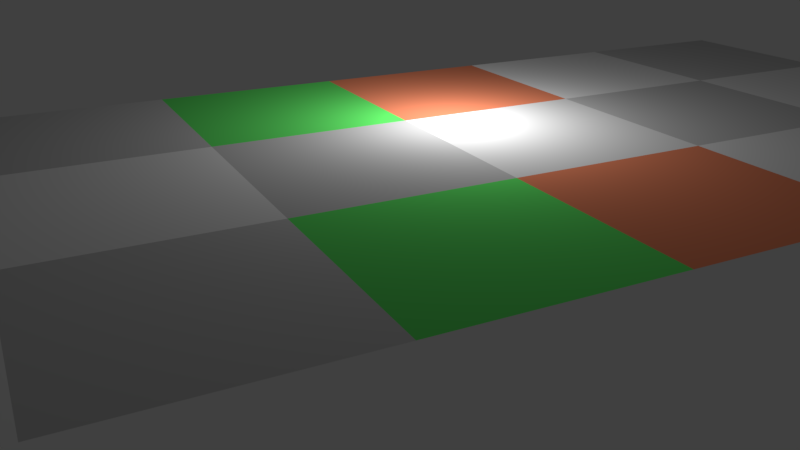 # Source: ur-board.blend  (saved by Blender 2.78.0; exported with 4.5.12 LTS)
import bpy
from mathutils import Matrix  # noqa: F401  (used for matrix-valued properties, if any)

bpy.ops.wm.read_factory_settings(use_empty=True)
scene = bpy.context.scene
scene.name = 'Scene'

# ---- collections
col_collection_1 = bpy.data.collections.new('Collection 1'); scene.collection.children.link(col_collection_1)

# ---- materials (node trees are filled in below, after node groups)
mat_material = bpy.data.materials.new('Material')
mat_material.alpha_threshold = 0.0
mat_material.use_transparent_shadow = False
mat_material.roughness = 0.5
mat_material.line_color = (0.0, 0.0, 0.0, 1.0)
mat_end = bpy.data.materials.new('End')
mat_end.alpha_threshold = 0.0
mat_end.use_transparent_shadow = False
mat_end.diffuse_color = (0.8, 0.2433, 0.126, 1.0)
mat_end.roughness = 0.5
mat_start = bpy.data.materials.new('Start')
mat_start.alpha_threshold = 0.0
mat_start.use_transparent_shadow = False
mat_start.diffuse_color = (0.126, 0.8, 0.1416, 1.0)
mat_start.roughness = 0.5
mat_alternate = bpy.data.materials.new('Alternate')
mat_alternate.alpha_threshold = 0.0
mat_alternate.use_transparent_shadow = False
mat_alternate.diffuse_color = (0.5489, 0.5489, 0.5489, 1.0)
mat_alternate.roughness = 0.5

# ---- material node trees

# ---- world
world_world = bpy.data.worlds.new('World'); scene.world = world_world
world_world.color = (0.05088, 0.05088, 0.05088)
world_world.use_sun_shadow = False
world_world.sun_shadow_jitter_overblur = 0.0
world_world.cycles.sampling_method = 'MANUAL'

# ---- cameras
cam_camera = bpy.data.cameras.new('Camera')
cam_camera.clip_end = 100.0
cam_camera.lens = 35.0
cam_camera.sensor_width = 32.0
cam_camera.sensor_height = 18.0
cam_camera.ortho_scale = 7.314
cam_camera.dof.focus_distance = 0.0
cam_camera.dof.aperture_fstop = 128.0

# ---- lights
light_lamp = bpy.data.lights.new('Lamp', 'POINT')
light_lamp.transmission_factor = 0.0
light_lamp.cutoff_distance = 30.0
light_lamp.energy = 100.0
light_lamp.shadow_buffer_clip_start = 1.001
light_lamp.shadow_soft_size = 0.1
light_lamp.shadow_maximum_resolution = 0.006
light_lamp.use_absolute_resolution = True

# ---- meshes
me_cube_007 = bpy.data.meshes.new('Cube.007')
me_cube_007.from_pydata([(5.0, 11.0, 0.0), (5.0, 9.0, 0.0), (3.0, 9.0, 0.0), (3.0, 11.0, 0.0), (1.0, 11.0, 0.0), (1.0, 9.0, 0.0), (-1.0, 9.0, 0.0), (-1.0, 11.0, 0.0), (1.0, 7.0, 0.0), (-1.0, 7.0, 0.0), (5.0, 7.0, 0.0), (3.0, 7.0, 0.0), (1.0, 15.0, 0.0), (1.0, 13.0, 0.0), (-1.0, 13.0, 0.0), (-1.0, 15.0, 0.0), (5.0, 15.0, 0.0), (5.0, 13.0, 0.0), (3.0, 13.0, 0.0), (3.0, 15.0, 0.0), (3.0, 5.0, 0.0), (3.0, 3.0, 0.0), (1.0, 3.0, 0.0), (1.0, 5.0, 0.0), (3.0, 1.0, 0.0), (3.0, -1.0, 0.0), (1.0, -1.0, 0.0), (1.0, 1.0, 0.0), (-1.0, -1.0, 0.0), (-1.0, 1.0, 0.0), (-1.0, 3.0, 0.0), (-1.0, 5.0, 0.0), (5.0, 5.0, 0.0), (5.0, 3.0, 0.0), (5.0, 1.0, 0.0), (5.0, -1.0, 0.0)], [], [(0, 3, 2, 1), (4, 7, 6, 5), (5, 6, 9, 8), (1, 2, 11, 10), (12, 15, 14, 13), (16, 19, 18, 17), (18, 13, 4, 3), (20, 23, 22, 21), (17, 18, 3, 0), (13, 14, 7, 4), (19, 12, 13, 18), (3, 4, 5, 2), (2, 5, 8, 11), (24, 27, 26, 25), (21, 22, 27, 24), (11, 8, 23, 20), (27, 29, 28, 26), (22, 30, 29, 27), (23, 31, 30, 22), (8, 9, 31, 23), (10, 11, 20, 32), (32, 20, 21, 33), (33, 21, 24, 34), (34, 24, 25, 35)])
me_cube_007.polygons.foreach_set('material_index', [1, 1, 2, 2, 3, 3, 3, 3, 0, 0, 0, 0, 3, 3, 0, 0, 0, 3, 0, 3, 3, 0, 3, 0])
_uv = me_cube_007.uv_layers.new(name='UVMap')
_uv.uv.foreach_set('vector', [0.9576, 0.7402, 0.6515, 0.7402, 0.6515, 0.6215, 0.9576, 0.6215, 0.3455, 0.7402, 0.03944, 0.7402, 0.03944, 0.6215, 0.3455, 0.6215, 0.3455, 0.6215, 0.03944, 0.6215, 0.03944, 0.5029, 0.3455, 0.5029, 0.9576, 0.6215, 0.6515, 0.6215, 0.6515, 0.5029, 0.9576, 0.5029, 0.3455, 0.9776, 0.03944, 0.9776, 0.03944, 0.8589, 0.3455, 0.8589, 0.9576, 0.9776, 0.6515, 0.9776, 0.6515, 0.8589, 0.9576, 0.8589, 0.6515, 0.8589, 0.3455, 0.8589, 0.3455, 0.7402, 0.6515, 0.7402, 0.6515, 0.3842, 0.3455, 0.3842, 0.3455, 0.2655, 0.6515, 0.2655, 0.9576, 0.8589, 0.6515, 0.8589, 0.6515, 0.7402, 0.9576, 0.7402, 0.3455, 0.8589, 0.03944, 0.8589, 0.03944, 0.7402, 0.3455, 0.7402, 0.6515, 0.9776, 0.3455, 0.9776, 0.3455, 0.8589, 0.6515, 0.8589, 0.6515, 0.7402, 0.3455, 0.7402, 0.3455, 0.6215, 0.6515, 0.6215, 0.6515, 0.6215, 0.3455, 0.6215, 0.3455, 0.5029, 0.6515, 0.5029, 0.6515, 0.1468, 0.3455, 0.1468, 0.3455, 0.02816, 0.6515, 0.02816, 0.6515, 0.2655, 0.3455, 0.2655, 0.3455, 0.1468, 0.6515, 0.1468, 0.6515, 0.5029, 0.3455, 0.5029, 0.3455, 0.3842, 0.6515, 0.3842, 0.3455, 0.1468, 0.03944, 0.1468, 0.03944, 0.02816, 0.3455, 0.02816, 0.3455, 0.2655, 0.03944, 0.2655, 0.03944, 0.1468, 0.3455, 0.1468, 0.3455, 0.3842, 0.03944, 0.3842, 0.03944, 0.2655, 0.3455, 0.2655, 0.3455, 0.5029, 0.03944, 0.5029, 0.03944, 0.3842, 0.3455, 0.3842, 0.9576, 0.5029, 0.6515, 0.5029, 0.6515, 0.3842, 0.9576, 0.3842, 0.9576, 0.3842, 0.6515, 0.3842, 0.6515, 0.2655, 0.9576, 0.2655, 0.9576, 0.2655, 0.6515, 0.2655, 0.6515, 0.1468, 0.9576, 0.1468, 0.9576, 0.1468, 0.6515, 0.1468, 0.6515, 0.02816, 0.9576, 0.02816])
me_cube_007.materials.append(mat_material)
me_cube_007.materials.append(mat_end)
me_cube_007.materials.append(mat_start)
me_cube_007.materials.append(mat_alternate)
me_cube_007.use_remesh_preserve_volume = False
me_cube_007.use_remesh_preserve_attributes = False
me_cube_007.use_mirror_vertex_groups = False
me_cube_007.update()

# ---- objects
ob_ur_board = bpy.data.objects.new('UR board', me_cube_007)
ob_lamp = bpy.data.objects.new('Lamp', light_lamp)
ob_camera = bpy.data.objects.new('Camera', cam_camera)

# ---- transforms, parenting, visibility, modifiers, constraints
ob_ur_board.location = (-2.0, -7.0, 0.0)
ob_ur_board.lock_rotations_4d = False
ob_ur_board.empty_display_type = 'ARROWS'
ob_ur_board.lineart.crease_threshold = 0.0
ob_lamp.location = (-0.7373, 2.417, 1.086)
ob_lamp.rotation_euler = (0.6503, 0.05522, 1.866)
ob_lamp.lock_rotations_4d = False
ob_lamp.empty_display_type = 'ARROWS'
ob_lamp.color = (0.0, 0.0, 0.0, 0.0)
ob_lamp.lineart.crease_threshold = 0.0
ob_camera.location = (6.653, -1.957, 2.356)
ob_camera.rotation_euler = (1.185, -1.236e-05, 1.1)
ob_camera.lock_rotations_4d = False
ob_camera.empty_display_type = 'ARROWS'
ob_camera.color = (0.0, 0.0, 0.0, 0.0)
ob_camera.display_type = 'WIRE'
ob_camera.lineart.crease_threshold = 0.0

# ---- collection membership
col_collection_1.objects.link(ob_ur_board)
col_collection_1.objects.link(ob_lamp)
col_collection_1.objects.link(ob_camera)

# ---- scene / render settings (as saved in the file)
scene.camera = ob_camera
scene.frame_start = 1; scene.frame_end = 250; scene.frame_set(1)
scene.render.engine = 'BLENDER_EEVEE_NEXT'
scene.render.resolution_percentage = 50
scene.render.dither_intensity = 0.0
scene.cycles.use_denoising = False
scene.cycles.samples = 128
scene.cycles.sampling_pattern = 'TABULATED_SOBOL'
scene.cycles.light_sampling_threshold = 0.0
scene.cycles.use_adaptive_sampling = False
scene.cycles.use_light_tree = False
scene.cycles.blur_glossy = 0.0
scene.cycles.sample_clamp_indirect = 0.0
scene.view_settings.view_transform = 'Standard'
bpy.context.view_layer.update()
